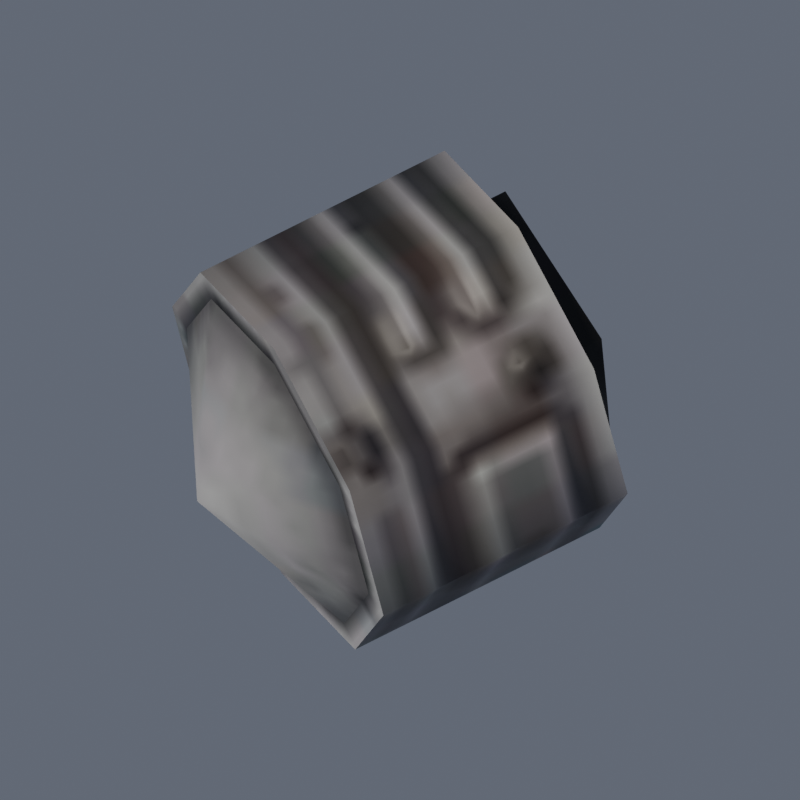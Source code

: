 # Source: authored.blend  (saved by Blender 5.0.118; exported with 4.5.12 LTS)
import bpy
from mathutils import Matrix  # noqa: F401  (used for matrix-valued properties, if any)

bpy.ops.wm.read_factory_settings(use_empty=True)
scene = bpy.context.scene
scene.name = 'Scene'

# ---- images (referenced by path relative to the original .blend; pixels are not part of the script)
import os
ASSET_DIR = os.environ.get("B2B_ASSET_DIR", "")  # directory of the original .blend (textures are referenced by path, not embedded)
HERE = os.path.dirname(os.path.abspath(__file__))  # packed textures are extracted next to this script under _unpacked/

def load_image(name, relpath, width, height, colorspace="sRGB"):
    """Load a texture the original file referenced (path relative to the .blend, or extracted next to this script)."""
    p = next((c for c in (os.path.join(HERE, relpath), os.path.join(ASSET_DIR, relpath)) if relpath and os.path.exists(c)), "")
    if p:
        img = bpy.data.images.load(p, check_existing=True)
        img.name = name
    else:  # same state as the original file: an image datablock whose file is absent (Cycles renders it pink)
        img = bpy.data.images.new(name, width, height)
        img.source = "FILE"
        img.filepath = "//" + (relpath or name)
    img.colorspace_settings.name = colorspace
    return img
img_emission = load_image('emission', '_unpacked/0.2e24fe2a.png', 1024, 1024, 'sRGB')
img_base_color = load_image('base-color', '_unpacked/2.2f1152af.png', 1024, 1024, 'sRGB')
img_heavy_arc_rifle_metallic_heavy_arc_rifle_roughness = load_image('heavy-arc-rifle metallic-heavy-arc-rifle roughness', '_unpacked/3.6a2e9758.png', 1024, 1024, 'Non-Color')
img_normal = load_image('normal', '_unpacked/1.4dd8c563.png', 1024, 1024, 'Non-Color')

# ---- materials (node trees are filled in below, after node groups)
mat_heavy_arc_rifle_baked_model_specific_pbr = bpy.data.materials.new('heavy-arc-rifle baked model-specific PBR')

# ---- material node trees
mat_heavy_arc_rifle_baked_model_specific_pbr.use_nodes = True; mat_heavy_arc_rifle_baked_model_specific_pbr.node_tree.nodes.clear()
_N = mat_heavy_arc_rifle_baked_model_specific_pbr.node_tree.nodes; _L = mat_heavy_arc_rifle_baked_model_specific_pbr.node_tree.links
n0 = _N.new('ShaderNodeBsdfPrincipled'); n0.name = 'Principled BSDF'; n0.location = (10, 300)
n0.inputs[28].default_value = 1.0
n1 = _N.new('ShaderNodeOutputMaterial'); n1.name = 'Material Output'; n1.location = (300, 300)
n2 = _N.new('ShaderNodeTexImage'); n2.name = 'Image Texture'; n2.location = (-440, -480)
n2.label = 'EMISSIVE'
n2.image = img_emission
n3 = _N.new('ShaderNodeUVMap'); n3.name = 'UV Map'; n3.location = (-700, -550)
n3.uv_map = 'UVMap.001'
n4 = _N.new('ShaderNodeTexImage'); n4.name = 'Image Texture.001'; n4.location = (-440, 900)
n4.label = 'BASE COLOR'
n4.image = img_base_color
n5 = _N.new('ShaderNodeUVMap'); n5.name = 'UV Map.001'; n5.location = (-700, 830)
n5.uv_map = 'UVMap.001'
n6 = _N.new('ShaderNodeSeparateColor'); n6.name = 'Separate Color'; n6.location = (-350, 365)
n7 = _N.new('ShaderNodeTexImage'); n7.name = 'Image Texture.002'; n7.location = (-640, 440)
n7.label = 'METALLIC ROUGHNESS'
n7.image = img_heavy_arc_rifle_metallic_heavy_arc_rifle_roughness
n8 = _N.new('ShaderNodeUVMap'); n8.name = 'UV Map.002'; n8.location = (-900, 370)
n8.uv_map = 'UVMap.001'
n9 = _N.new('ShaderNodeNormalMap'); n9.name = 'Normal Map'; n9.location = (-350, -60)
n9.uv_map = 'UVMap.001'
n10 = _N.new('ShaderNodeTexImage'); n10.name = 'Image Texture.003'; n10.location = (-640, -20)
n10.label = 'NORMAL MAP'
n10.image = img_normal
n11 = _N.new('ShaderNodeUVMap'); n11.name = 'UV Map.003'; n11.location = (-900, -90)
n11.uv_map = 'UVMap.001'
_L.new(n0.outputs[0], n1.inputs[0])
_L.new(n2.outputs[0], n0.inputs[27])
_L.new(n3.outputs[0], n2.inputs[0])
_L.new(n4.outputs[0], n0.inputs[0])
_L.new(n5.outputs[0], n4.inputs[0])
_L.new(n6.outputs[2], n0.inputs[1])
_L.new(n6.outputs[1], n0.inputs[2])
_L.new(n7.outputs[0], n6.inputs[0])
_L.new(n8.outputs[0], n7.inputs[0])
_L.new(n9.outputs[0], n0.inputs[5])
_L.new(n10.outputs[0], n9.inputs[1])
_L.new(n11.outputs[0], n10.inputs[0])
n1.is_active_output = True

# ---- world
world_imported_unit_canonical_daylight = bpy.data.worlds.new('Imported-unit canonical daylight'); scene.world = world_imported_unit_canonical_daylight
world_imported_unit_canonical_daylight.use_nodes = True; world_imported_unit_canonical_daylight.node_tree.nodes.clear()
_N = world_imported_unit_canonical_daylight.node_tree.nodes; _L = world_imported_unit_canonical_daylight.node_tree.links
n0 = _N.new('ShaderNodeBackground'); n0.name = 'Background'; n0.location = (-200, 100)
n0.inputs[0].default_value = (0.7, 0.78, 1.0, 1.0)
n0.inputs[1].default_value = 0.18
n1 = _N.new('ShaderNodeOutputWorld'); n1.name = 'World Output'; n1.location = (200, 100)
_L.new(n0.outputs[0], n1.inputs[0])
n1.is_active_output = True

# ---- cameras
cam_fmpl_45deg_orthographic_001 = bpy.data.cameras.new('FMPL 45deg Orthographic.001')
cam_fmpl_45deg_orthographic_001.type = 'ORTHO'
cam_fmpl_45deg_orthographic_001.ortho_scale = 2.256

# ---- lights
light_factorio_northwest_daylight = bpy.data.lights.new('Factorio northwest daylight', 'SUN')
light_factorio_northwest_daylight.color = (1.0, 0.94, 0.85)
light_factorio_northwest_daylight.angle = 0.3142
light_factorio_northwest_daylight.energy = 2.3

# ---- meshes
me_heavy_arc_cells___actual_imported_feed_part = bpy.data.meshes.new('heavy-arc-cells | actual imported feed part')
me_heavy_arc_cells___actual_imported_feed_part.from_pydata([(-0.4911, 0.09067, 0.2313), (-0.6628, 0.1261, 0.1713), (-0.6499, 0.09063, 0.2555), (-0.4857, 0.005337, 0.2661), (-0.6499, 0.09063, 0.2555), (-0.6446, 0.005302, 0.2903), (-0.4911, -0.07989, 0.2311), (-0.6446, 0.005302, 0.2903), (-0.6499, -0.07993, 0.2553), (-0.5039, -0.1151, 0.1467), (-0.6499, -0.07993, 0.2553), (-0.6628, -0.1151, 0.1709), (-0.5168, -0.07965, 0.06245), (-0.6628, -0.1151, 0.1709), (-0.6756, -0.07968, 0.08668), (-0.681, 0.005649, 0.05189), (-0.5168, -0.07965, 0.06245), (-0.6756, -0.07968, 0.08668), (-0.5168, 0.09091, 0.0627), (-0.681, 0.005649, 0.05189), (-0.6756, 0.09088, 0.08693), (-0.5039, 0.1261, 0.1471), (-0.6756, 0.09088, 0.08693), (-0.6628, 0.1261, 0.1713), (-0.681, 0.005649, 0.05189), (-0.6628, 0.1261, 0.1713), (-0.6756, 0.09088, 0.08693), (-0.5221, 0.005684, 0.02766), (-0.5039, 0.1261, 0.1471), (-0.5168, -0.07965, 0.06245), (-0.6446, 0.005302, 0.2903), (-0.6628, -0.1151, 0.1709), (-0.6499, -0.07993, 0.2553), (-0.6499, 0.09063, 0.2555), (-0.6756, -0.07968, 0.08668), (-0.6628, -0.1151, 0.1709), (-0.4857, 0.005337, 0.2661), (-0.5039, -0.1151, 0.1467), (-0.4911, 0.09067, 0.2313), (-0.4911, 0.09067, 0.2313), (-0.5168, -0.07965, 0.06245), (-0.5039, 0.1261, 0.1471), (-0.7152, 0.005464, 0.1791), (-0.6722, 0.08177, 0.0956), (-0.677, 0.005631, 0.06429), (-0.7152, 0.005464, 0.1791), (-0.677, 0.005631, 0.06429), (-0.6722, -0.0706, 0.09537), (-0.7152, 0.005464, 0.1791), (-0.6608, 0.1132, 0.171), (-0.6722, 0.08177, 0.0956), (-0.7152, 0.005464, 0.1791), (-0.6608, -0.1023, 0.1706), (-0.6493, -0.07081, 0.246), (-0.7152, 0.005464, 0.1791), (-0.6493, -0.07081, 0.246), (-0.6445, 0.005321, 0.2773), (-0.7152, 0.005464, 0.1791), (-0.6445, 0.005321, 0.2773), (-0.6493, 0.08155, 0.2462), (-0.7152, 0.005464, 0.1791), (-0.6722, -0.0706, 0.09537), (-0.6608, -0.1023, 0.1706), (-0.7152, 0.005464, 0.1791), (-0.6493, 0.08155, 0.2462), (-0.6608, 0.1132, 0.171), (-0.4676, 0.005396, 0.2253), (-0.5048, 0.07742, 0.1471), (-0.4923, 0.005391, 0.2291), (-0.4801, -0.06639, 0.1431), (-0.4923, 0.005391, 0.2291), (-0.5048, -0.0664, 0.1469), (-0.5174, 0.00563, 0.06493), (-0.4801, -0.06639, 0.1431), (-0.5048, -0.0664, 0.1469), (-0.4801, 0.07743, 0.1434), (-0.5174, 0.00563, 0.06493), (-0.5048, 0.07742, 0.1471), (-0.4911, 0.09067, 0.2313), (-0.5039, 0.1261, 0.1471), (-0.6628, 0.1261, 0.1713), (-0.4857, 0.005337, 0.2661), (-0.4911, 0.09067, 0.2313), (-0.6499, 0.09063, 0.2555), (-0.4911, -0.07989, 0.2311), (-0.4857, 0.005337, 0.2661), (-0.6446, 0.005302, 0.2903), (-0.5039, -0.1151, 0.1467), (-0.4911, -0.07989, 0.2311), (-0.6499, -0.07993, 0.2553), (-0.5168, -0.07965, 0.06245), (-0.5039, -0.1151, 0.1467), (-0.6628, -0.1151, 0.1709), (-0.681, 0.005649, 0.05189), (-0.5221, 0.005684, 0.02766), (-0.5168, -0.07965, 0.06245), (-0.5168, 0.09091, 0.0627), (-0.5221, 0.005684, 0.02766), (-0.681, 0.005649, 0.05189), (-0.5039, 0.1261, 0.1471), (-0.5168, 0.09091, 0.0627), (-0.6756, 0.09088, 0.08693), (-0.681, 0.005649, 0.05189), (-0.6756, -0.07968, 0.08668), (-0.6628, 0.1261, 0.1713), (-0.5221, 0.005684, 0.02766), (-0.5168, 0.09091, 0.0627), (-0.5039, 0.1261, 0.1471), (-0.6446, 0.005302, 0.2903), (-0.6499, 0.09063, 0.2555), (-0.6628, -0.1151, 0.1709), (-0.6499, 0.09063, 0.2555), (-0.6628, 0.1261, 0.1713), (-0.6756, -0.07968, 0.08668), (-0.4857, 0.005337, 0.2661), (-0.4911, -0.07989, 0.2311), (-0.5039, -0.1151, 0.1467), (-0.4911, 0.09067, 0.2313), (-0.5039, -0.1151, 0.1467), (-0.5168, -0.07965, 0.06245), (-0.4676, 0.005396, 0.2253), (-0.4801, 0.07743, 0.1434), (-0.5048, 0.07742, 0.1471), (-0.4801, -0.06639, 0.1431), (-0.4676, 0.005396, 0.2253), (-0.4923, 0.005391, 0.2291), (-0.5174, 0.00563, 0.06493), (-0.4926, 0.005636, 0.06116), (-0.4801, -0.06639, 0.1431), (-0.4801, 0.07743, 0.1434), (-0.4926, 0.005636, 0.06116), (-0.5174, 0.00563, 0.06493)], [], [(0, 1, 2), (3, 4, 5), (6, 7, 8), (9, 10, 11), (12, 13, 14), (15, 16, 17), (18, 19, 20), (21, 22, 23), (24, 25, 26), (27, 28, 29), (30, 31, 32), (33, 34, 35), (36, 37, 38), (39, 40, 41), (42, 43, 44), (45, 46, 47), (48, 49, 50), (51, 52, 53), (54, 55, 56), (57, 58, 59), (60, 61, 62), (63, 64, 65), (66, 67, 68), (69, 70, 71), (72, 73, 74), (75, 76, 77), (78, 79, 80), (81, 82, 83), (84, 85, 86), (87, 88, 89), (90, 91, 92), (93, 94, 95), (96, 97, 98), (99, 100, 101), (102, 103, 104), (105, 106, 107), (108, 109, 110), (111, 112, 113), (114, 115, 116), (117, 118, 119), (120, 121, 122), (123, 124, 125), (126, 127, 128), (129, 130, 131)])
me_heavy_arc_cells___actual_imported_feed_part.polygons.foreach_set('use_smooth', [True] * 44)
_uv = me_heavy_arc_cells___actual_imported_feed_part.uv_layers.new(name='UVMap')
_uv.uv.foreach_set('vector', [0.5374, 0.6715, 0.5273, 0.654, 0.5374, 0.654, 0.5474, 0.6715, 0.5374, 0.654, 0.5474, 0.654, 0.5574, 0.6715, 0.5474, 0.654, 0.5574, 0.654, 0.5674, 0.6715, 0.5574, 0.654, 0.5674, 0.654, 0.5775, 0.6715, 0.5674, 0.654, 0.5775, 0.654, 0.5875, 0.654, 0.5775, 0.6715, 0.5775, 0.654, 0.5173, 0.6715, 0.5073, 0.654, 0.5173, 0.654, 0.5273, 0.6715, 0.5173, 0.654, 0.5273, 0.654, 0.5118, 0.6503, 0.5189, 0.6332, 0.5189, 0.6432, 0.4733, 0.6565, 0.4662, 0.6394, 0.4833, 0.6565, 0.5018, 0.6261, 0.4947, 0.6432, 0.4947, 0.6332, 0.5118, 0.6261, 0.5018, 0.6503, 0.4947, 0.6432, 0.4833, 0.6323, 0.4904, 0.6495, 0.4733, 0.6323, 0.4733, 0.6323, 0.4833, 0.6565, 0.4662, 0.6394, 0.5346, 0.6382, 0.5297, 0.6267, 0.5396, 0.6267, 0.5346, 0.6382, 0.5396, 0.6267, 0.5464, 0.6338, 0.5346, 0.6382, 0.523, 0.6337, 0.5297, 0.6267, 0.5346, 0.6382, 0.5461, 0.6432, 0.5392, 0.6499, 0.5346, 0.6382, 0.5392, 0.6499, 0.5297, 0.6497, 0.5346, 0.6382, 0.5297, 0.6497, 0.5231, 0.643, 0.5346, 0.6382, 0.5464, 0.6338, 0.5461, 0.6432, 0.5346, 0.6382, 0.5231, 0.643, 0.523, 0.6337, 0.6049, 0.6851, 0.593, 0.6824, 0.6049, 0.6824, 0.6169, 0.6851, 0.6049, 0.6824, 0.6169, 0.6824, 0.6288, 0.6824, 0.6169, 0.6851, 0.6169, 0.6824, 0.593, 0.6851, 0.5811, 0.6824, 0.593, 0.6824, 0.5374, 0.6715, 0.5273, 0.6715, 0.5273, 0.654, 0.5474, 0.6715, 0.5374, 0.6715, 0.5374, 0.654, 0.5574, 0.6715, 0.5474, 0.6715, 0.5474, 0.654, 0.5674, 0.6715, 0.5574, 0.6715, 0.5574, 0.654, 0.5775, 0.6715, 0.5674, 0.6715, 0.5674, 0.654, 0.5875, 0.654, 0.5875, 0.6715, 0.5775, 0.6715, 0.5173, 0.6715, 0.5073, 0.6715, 0.5073, 0.654, 0.5273, 0.6715, 0.5173, 0.6715, 0.5173, 0.654, 0.5118, 0.6503, 0.5018, 0.6503, 0.5189, 0.6332, 0.4733, 0.6565, 0.4662, 0.6495, 0.4662, 0.6394, 0.5018, 0.6261, 0.5118, 0.6261, 0.4947, 0.6432, 0.5118, 0.6261, 0.5189, 0.6332, 0.5018, 0.6503, 0.4833, 0.6323, 0.4904, 0.6394, 0.4904, 0.6495, 0.4733, 0.6323, 0.4904, 0.6495, 0.4833, 0.6565, 0.6049, 0.6851, 0.593, 0.6851, 0.593, 0.6824, 0.6169, 0.6851, 0.6049, 0.6851, 0.6049, 0.6824, 0.6288, 0.6824, 0.6288, 0.6851, 0.6169, 0.6851, 0.593, 0.6851, 0.5811, 0.6851, 0.5811, 0.6824])
_uv.active_render = True
_uv = me_heavy_arc_cells___actual_imported_feed_part.uv_layers.new(name='UVMap.001')
_uv.uv.foreach_set('vector', [0.5374, 0.6715, 0.5273, 0.654, 0.5374, 0.654, 0.5474, 0.6715, 0.5374, 0.654, 0.5474, 0.654, 0.5574, 0.6715, 0.5474, 0.654, 0.5574, 0.654, 0.5674, 0.6715, 0.5574, 0.654, 0.5674, 0.654, 0.5775, 0.6715, 0.5674, 0.654, 0.5775, 0.654, 0.5875, 0.654, 0.5775, 0.6715, 0.5775, 0.654, 0.5173, 0.6715, 0.5073, 0.654, 0.5173, 0.654, 0.5273, 0.6715, 0.5173, 0.654, 0.5273, 0.654, 0.5118, 0.6503, 0.5189, 0.6332, 0.5189, 0.6432, 0.4733, 0.6565, 0.4662, 0.6394, 0.4833, 0.6565, 0.5018, 0.6261, 0.4947, 0.6432, 0.4947, 0.6332, 0.5118, 0.6261, 0.5018, 0.6503, 0.4947, 0.6432, 0.4833, 0.6323, 0.4904, 0.6495, 0.4733, 0.6323, 0.4733, 0.6323, 0.4833, 0.6565, 0.4662, 0.6394, 0.5346, 0.6382, 0.5297, 0.6267, 0.5396, 0.6267, 0.5346, 0.6382, 0.5396, 0.6267, 0.5464, 0.6338, 0.5346, 0.6382, 0.523, 0.6337, 0.5297, 0.6267, 0.5346, 0.6382, 0.5461, 0.6432, 0.5392, 0.6499, 0.5346, 0.6382, 0.5392, 0.6499, 0.5297, 0.6497, 0.5346, 0.6382, 0.5297, 0.6497, 0.5231, 0.643, 0.5346, 0.6382, 0.5464, 0.6338, 0.5461, 0.6432, 0.5346, 0.6382, 0.5231, 0.643, 0.523, 0.6337, 0.6049, 0.6851, 0.593, 0.6824, 0.6049, 0.6824, 0.6169, 0.6851, 0.6049, 0.6824, 0.6169, 0.6824, 0.6288, 0.6824, 0.6169, 0.6851, 0.6169, 0.6824, 0.593, 0.6851, 0.5811, 0.6824, 0.593, 0.6824, 0.5374, 0.6715, 0.5273, 0.6715, 0.5273, 0.654, 0.5474, 0.6715, 0.5374, 0.6715, 0.5374, 0.654, 0.5574, 0.6715, 0.5474, 0.6715, 0.5474, 0.654, 0.5674, 0.6715, 0.5574, 0.6715, 0.5574, 0.654, 0.5775, 0.6715, 0.5674, 0.6715, 0.5674, 0.654, 0.5875, 0.654, 0.5875, 0.6715, 0.5775, 0.6715, 0.5173, 0.6715, 0.5073, 0.6715, 0.5073, 0.654, 0.5273, 0.6715, 0.5173, 0.6715, 0.5173, 0.654, 0.5118, 0.6503, 0.5018, 0.6503, 0.5189, 0.6332, 0.4733, 0.6565, 0.4662, 0.6495, 0.4662, 0.6394, 0.5018, 0.6261, 0.5118, 0.6261, 0.4947, 0.6432, 0.5118, 0.6261, 0.5189, 0.6332, 0.5018, 0.6503, 0.4833, 0.6323, 0.4904, 0.6394, 0.4904, 0.6495, 0.4733, 0.6323, 0.4904, 0.6495, 0.4833, 0.6565, 0.6049, 0.6851, 0.593, 0.6851, 0.593, 0.6824, 0.6169, 0.6851, 0.6049, 0.6851, 0.6049, 0.6824, 0.6288, 0.6824, 0.6288, 0.6851, 0.6169, 0.6851, 0.593, 0.6851, 0.5811, 0.6851, 0.5811, 0.6824])
me_heavy_arc_cells___actual_imported_feed_part.materials.append(mat_heavy_arc_rifle_baked_model_specific_pbr)
me_heavy_arc_cells___actual_imported_feed_part.update()
me_heavy_arc_cells___actual_imported_feed_part.normals_split_custom_set([tuple(v) for v in zip(*[iter([0.1066, 0.7062, 0.6999, 3.921e-05, 1.0, 0.001566, 0.1066, 0.7062, 0.6999, 0.1508, -0.001327, 0.9886, 0.1066, 0.706, 0.7002, 0.1508, -0.001327, 0.9886, 0.1066, -0.708, 0.6981, 0.1508, -0.001601, 0.9886, 0.1066, -0.708, 0.6981, 2.205e-05, -1.0, -0.001343, 0.1066, -0.7083, 0.6979, 3.551e-05, -1.0, -0.001345, -0.1066, -0.7062, -0.6999, 2.512e-06, -1.0, -0.001574, -0.1066, -0.7062, -0.6999, -0.1508, 0.001324, -0.9886, -0.1066, -0.7059, -0.7002, -0.1066, -0.7059, -0.7002, -0.1066, 0.708, -0.6981, -0.1507, 0.001556, -0.9886, -0.1066, 0.708, -0.6981, -1.333e-05, 1.0, 0.001343, -0.1066, 0.7082, -0.6979, 7.6e-07, 1.0, 0.001341, -0.9886, -0.0002189, 0.1508, -0.9886, -0.0002189, 0.1508, -0.9886, -0.0002189, 0.1508, 0.9886, 0.0002203, -0.1508, 0.9886, 0.0002203, -0.1508, 0.9886, 0.0002203, -0.1508, -0.9886, -0.0002214, 0.1508, -0.9886, -0.0002214, 0.1508, -0.9886, -0.0002214, 0.1508, -0.9886, -0.0002199, 0.1508, -0.9886, -0.0002199, 0.1508, -0.9886, -0.0002199, 0.1508, 0.9886, 0.0002198, -0.1508, 0.9886, 0.0002198, -0.1508, 0.9886, 0.0002198, -0.1508, 0.9886, 0.0002188, -0.1508, 0.9886, 0.0002188, -0.1508, 0.9886, 0.0002188, -0.1508, -0.9886, -0.0003265, 0.1507, -0.9286, 0.3222, -0.1838, -0.9488, 0.0005795, -0.316, -0.9886, -0.00034, 0.1508, -0.9488, 0.0003302, -0.316, -0.9287, -0.3216, -0.1848, -0.9886, -0.0001983, 0.1506, -0.8801, 0.4553, 0.1347, -0.9286, 0.3225, -0.1836, -0.9886, -0.0001839, 0.1508, -0.88, -0.4557, 0.1338, -0.8315, -0.3229, 0.452, -0.9886, -0.0002058, 0.1508, -0.8315, -0.3226, 0.4523, -0.8114, -0.0009819, 0.5845, -0.9886, -0.0001913, 0.1508, -0.8114, -0.000732, 0.5845, -0.8315, 0.3212, 0.4532, -0.9886, -0.0003301, 0.1508, -0.9286, -0.3219, -0.1845, -0.8801, -0.4557, 0.1334, -0.9886, -0.0001574, 0.1507, -0.8315, 0.3216, 0.453, -0.88, 0.4553, 0.1351, 0.1509, -0.0017, 0.9886, 2.561e-05, 1.0, 0.001327, 0.1508, -0.001699, 0.9886, 5.692e-05, -1.0, -0.00172, 0.1508, -0.001308, 0.9886, -6.236e-06, -1.0, -0.00171, -0.1509, 0.001578, -0.9885, 2.403e-05, -1.0, -0.001308, 5.323e-05, -1.0, -0.001313, 1.35e-05, 1.0, 0.001576, -0.1504, 0.001225, -0.9886, 4.881e-05, 1.0, 0.001571, 0.1066, 0.7062, 0.7, -7.972e-07, 1.0, 0.001573, 1.337e-05, 1.0, 0.00157, 0.1507, -0.001327, 0.9886, 0.1066, 0.706, 0.7002, 0.1066, 0.706, 0.7002, 0.1066, -0.708, 0.6981, 0.1508, -0.001601, 0.9886, 0.1508, -0.001601, 0.9886, -2.326e-06, -1.0, -0.00134, 0.1066, -0.7083, 0.6979, 0.1066, -0.7083, 0.6979, -0.1066, -0.7062, -0.6999, -3.551e-05, -1.0, -0.001568, -2.217e-05, -1.0, -0.00157, -0.1508, 0.001327, -0.9886, -0.1508, 0.001327, -0.9886, -0.1066, -0.706, -0.7002, -0.1066, 0.7081, -0.6981, -0.1508, 0.001601, -0.9886, -0.1508, 0.001601, -0.9886, -3.911e-05, 1.0, 0.001347, -0.1066, 0.7082, -0.6979, -0.1066, 0.7082, -0.6979, -0.9886, -0.0002198, 0.1508, -0.9886, -0.0002198, 0.1508, -0.9886, -0.0002198, 0.1508, 0.9886, 0.0002189, -0.1508, 0.9886, 0.0002189, -0.1508, 0.9886, 0.0002189, -0.1508, -0.9886, -0.0002192, 0.1508, -0.9886, -0.0002192, 0.1508, -0.9886, -0.0002192, 0.1508, -0.9886, -0.0002188, 0.1508, -0.9886, -0.0002188, 0.1508, -0.9886, -0.0002188, 0.1508, 0.9886, 0.0002189, -0.1508, 0.9886, 0.0002189, -0.1508, 0.9886, 0.0002189, -0.1508, 0.9886, 0.0002202, -0.1508, 0.9886, 0.0002202, -0.1508, 0.9886, 0.0002202, -0.1508, 0.1507, -0.001704, 0.9886, -5.608e-05, 1.0, 0.001295, -2.067e-05, 1.0, 0.00129, -0.000302, -1.0, -0.001567, 0.1507, -0.001308, 0.9886, 0.1508, -0.001307, 0.9886, -0.1508, 0.001576, -0.9886, -0.1508, 0.001576, -0.9886, 1.036e-05, -1.0, -0.001305, -0.0002567, 1.0, 0.001665, -0.1508, 0.001224, -0.9886, -0.1509, 0.001224, -0.9886])] * 3)])

# ---- objects
ob_factorio_northwest_daylight = bpy.data.objects.new('Factorio northwest daylight', light_factorio_northwest_daylight)
ob_heavy_arc_cells___extracted_from_heavy_arc_rifle = bpy.data.objects.new('Heavy arc cells | extracted from heavy-arc-rifle', me_heavy_arc_cells___actual_imported_feed_part)
ob_fmpl_capture_camera = bpy.data.objects.new('FMPL_CAPTURE_CAMERA', cam_fmpl_45deg_orthographic_001)

# ---- transforms, parenting, visibility, modifiers, constraints
ob_factorio_northwest_daylight.location = (0.0, 0.0, 0.0)
ob_factorio_northwest_daylight.rotation_euler = (0.7336, -2.275e-08, -0.588)
ob_heavy_arc_cells___extracted_from_heavy_arc_rifle.location = (2.742, 1.285, 0.1239)
ob_heavy_arc_cells___extracted_from_heavy_arc_rifle.rotation_euler = (-0.6154, -0.2524, 0.5962)
ob_heavy_arc_cells___extracted_from_heavy_arc_rifle.scale = (4.949, 4.949, 4.949)
ob_fmpl_capture_camera.location = (0.032, -5.978, 6.01)
ob_fmpl_capture_camera.rotation_euler = (0.7854, -0.0, 0.0)

# ---- collection membership
scene.collection.objects.link(ob_factorio_northwest_daylight)
scene.collection.objects.link(ob_heavy_arc_cells___extracted_from_heavy_arc_rifle)
scene.collection.objects.link(ob_fmpl_capture_camera)

# ---- scene / render settings (as saved in the file)
scene.camera = ob_fmpl_capture_camera
scene.frame_start = 1; scene.frame_end = 250; scene.frame_set(1)
scene.render.engine = 'CYCLES'
scene.render.resolution_x = 256
scene.render.resolution_y = 256
scene.render.bake_bias = 0.0
scene.render.bake_samples = 0
scene.cycles.sampling_pattern = 'TABULATED_SOBOL'
scene.eevee.use_volume_custom_range = False
bpy.context.view_layer.update()
